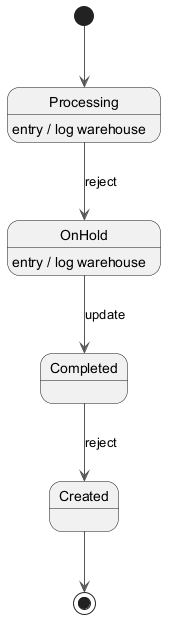

The diagram above was rendered by PlantUML. Its source (embedded in the PNG):
@startuml
skinparam backgroundColor #FFFFFF
skinparam classBackgroundColor #F3E5F5
skinparam classBorderColor #6A1B9A
skinparam ArrowColor #555555
[*] --> Processing
Processing --> OnHold : reject
Processing : entry / log warehouse
OnHold --> Completed : update
OnHold : entry / log warehouse
Completed --> Created : reject
Created --> [*]
@enduml